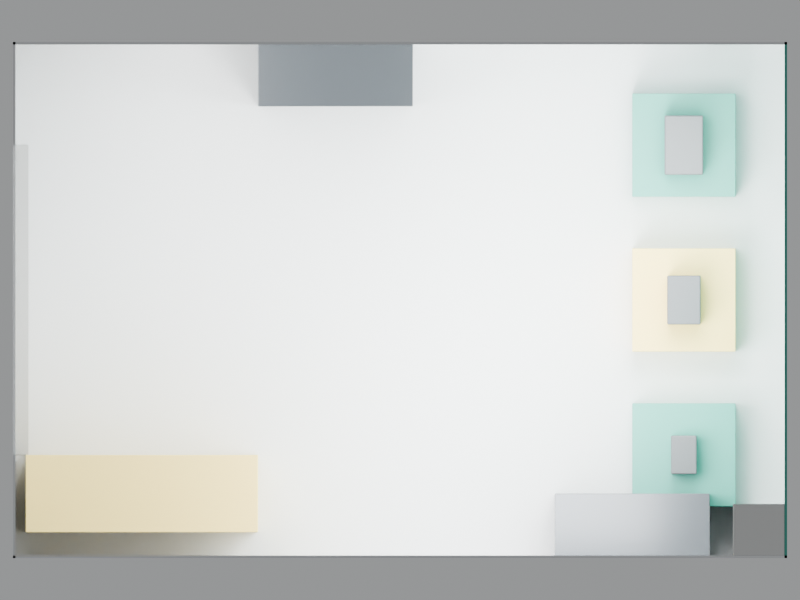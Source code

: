 # Source: booth.blend  (saved by Blender 4.2.66; exported with 4.5.12 LTS)
import bpy
from mathutils import Matrix  # noqa: F401  (used for matrix-valued properties, if any)

bpy.ops.wm.read_factory_settings(use_empty=True)
scene = bpy.context.scene
scene.name = 'Scene'

# ---- images (referenced by path relative to the original .blend; pixels are not part of the script)
import os
ASSET_DIR = os.environ.get("B2B_ASSET_DIR", "")  # directory of the original .blend (textures are referenced by path, not embedded)
HERE = os.path.dirname(os.path.abspath(__file__))  # packed textures are extracted next to this script under _unpacked/

def load_image(name, relpath, width, height, colorspace="sRGB"):
    """Load a texture the original file referenced (path relative to the .blend, or extracted next to this script)."""
    p = next((c for c in (os.path.join(HERE, relpath), os.path.join(ASSET_DIR, relpath)) if relpath and os.path.exists(c)), "")
    if p:
        img = bpy.data.images.load(p, check_existing=True)
        img.name = name
    else:  # same state as the original file: an image datablock whose file is absent (Cycles renders it pink)
        img = bpy.data.images.new(name, width, height)
        img.source = "FILE"
        img.filepath = "//" + (relpath or name)
    img.colorspace_settings.name = colorspace
    return img
img_logo_png = load_image('logo.png', '_unpacked/logo.f51faae1.png', 1800, 600, 'sRGB')

# ---- materials (node trees are filled in below, after node groups)
mat_mat_wall_white = bpy.data.materials.new('mat_wall_white')
mat_mat_brand_primary = bpy.data.materials.new('mat_brand_primary')
mat_mat_floor = bpy.data.materials.new('mat_floor')
mat_mat_cabinet = bpy.data.materials.new('mat_cabinet')
mat_mat_brand_secondary = bpy.data.materials.new('mat_brand_secondary')
mat_mat_product = bpy.data.materials.new('mat_product')
mat_mat_column = bpy.data.materials.new('mat_column')
mat_mat_entrance_marker = bpy.data.materials.new('mat_entrance_marker')
mat_mat_logo = bpy.data.materials.new('mat_logo')

# ---- material node trees
mat_mat_wall_white.use_nodes = True; mat_mat_wall_white.node_tree.nodes.clear()
_N = mat_mat_wall_white.node_tree.nodes; _L = mat_mat_wall_white.node_tree.links
n0 = _N.new('ShaderNodeBsdfPrincipled'); n0.name = 'Principled BSDF'; n0.location = (10, 300)
n0.inputs[0].default_value = (0.82, 0.83, 0.84, 1.0)
n0.inputs[2].default_value = 0.6
n1 = _N.new('ShaderNodeOutputMaterial'); n1.name = 'Material Output'; n1.location = (300, 300)
_L.new(n0.outputs[0], n1.inputs[0])
n1.is_active_output = True
mat_mat_brand_primary.use_nodes = True; mat_mat_brand_primary.node_tree.nodes.clear()
_N = mat_mat_brand_primary.node_tree.nodes; _L = mat_mat_brand_primary.node_tree.links
n0 = _N.new('ShaderNodeBsdfPrincipled'); n0.name = 'Principled BSDF'; n0.location = (10, 300)
n0.inputs[0].default_value = (0.1216, 0.4353, 0.3608, 1.0)
n0.inputs[2].default_value = 0.45
n1 = _N.new('ShaderNodeOutputMaterial'); n1.name = 'Material Output'; n1.location = (300, 300)
_L.new(n0.outputs[0], n1.inputs[0])
n1.is_active_output = True
mat_mat_floor.use_nodes = True; mat_mat_floor.node_tree.nodes.clear()
_N = mat_mat_floor.node_tree.nodes; _L = mat_mat_floor.node_tree.links
n0 = _N.new('ShaderNodeBsdfPrincipled'); n0.name = 'Principled BSDF'; n0.location = (10, 300)
n0.inputs[0].default_value = (0.28, 0.29, 0.3, 1.0)
n1 = _N.new('ShaderNodeOutputMaterial'); n1.name = 'Material Output'; n1.location = (300, 300)
_L.new(n0.outputs[0], n1.inputs[0])
n1.is_active_output = True
mat_mat_cabinet.use_nodes = True; mat_mat_cabinet.node_tree.nodes.clear()
_N = mat_mat_cabinet.node_tree.nodes; _L = mat_mat_cabinet.node_tree.links
n0 = _N.new('ShaderNodeBsdfPrincipled'); n0.name = 'Principled BSDF'; n0.location = (10, 300)
n0.inputs[0].default_value = (0.09, 0.1, 0.11, 1.0)
n0.inputs[2].default_value = 0.35
n1 = _N.new('ShaderNodeOutputMaterial'); n1.name = 'Material Output'; n1.location = (300, 300)
_L.new(n0.outputs[0], n1.inputs[0])
n1.is_active_output = True
mat_mat_brand_secondary.use_nodes = True; mat_mat_brand_secondary.node_tree.nodes.clear()
_N = mat_mat_brand_secondary.node_tree.nodes; _L = mat_mat_brand_secondary.node_tree.links
n0 = _N.new('ShaderNodeBsdfPrincipled'); n0.name = 'Principled BSDF'; n0.location = (10, 300)
n0.inputs[0].default_value = (0.949, 0.7569, 0.3059, 1.0)
n0.inputs[2].default_value = 0.4
n1 = _N.new('ShaderNodeOutputMaterial'); n1.name = 'Material Output'; n1.location = (300, 300)
_L.new(n0.outputs[0], n1.inputs[0])
n1.is_active_output = True
mat_mat_product.use_nodes = True; mat_mat_product.node_tree.nodes.clear()
_N = mat_mat_product.node_tree.nodes; _L = mat_mat_product.node_tree.links
n0 = _N.new('ShaderNodeBsdfPrincipled'); n0.name = 'Principled BSDF'; n0.location = (10, 300)
n0.inputs[0].default_value = (0.16, 0.17, 0.18, 1.0)
n0.inputs[2].default_value = 0.4
n1 = _N.new('ShaderNodeOutputMaterial'); n1.name = 'Material Output'; n1.location = (300, 300)
_L.new(n0.outputs[0], n1.inputs[0])
n1.is_active_output = True
mat_mat_column.use_nodes = True; mat_mat_column.node_tree.nodes.clear()
_N = mat_mat_column.node_tree.nodes; _L = mat_mat_column.node_tree.links
n0 = _N.new('ShaderNodeBsdfPrincipled'); n0.name = 'Principled BSDF'; n0.location = (10, 300)
n0.inputs[0].default_value = (0.75, 0.75, 0.74, 1.0)
n0.inputs[2].default_value = 0.6
n1 = _N.new('ShaderNodeOutputMaterial'); n1.name = 'Material Output'; n1.location = (300, 300)
_L.new(n0.outputs[0], n1.inputs[0])
n1.is_active_output = True
mat_mat_entrance_marker.use_nodes = True; mat_mat_entrance_marker.node_tree.nodes.clear()
_N = mat_mat_entrance_marker.node_tree.nodes; _L = mat_mat_entrance_marker.node_tree.links
n0 = _N.new('ShaderNodeBsdfPrincipled'); n0.name = 'Principled BSDF'; n0.location = (10, 300)
n0.inputs[0].default_value = (0.55, 0.55, 0.55, 1.0)
n0.inputs[2].default_value = 0.7
n1 = _N.new('ShaderNodeOutputMaterial'); n1.name = 'Material Output'; n1.location = (300, 300)
_L.new(n0.outputs[0], n1.inputs[0])
n1.is_active_output = True
mat_mat_logo.use_nodes = True; mat_mat_logo.node_tree.nodes.clear()
_N = mat_mat_logo.node_tree.nodes; _L = mat_mat_logo.node_tree.links
n0 = _N.new('ShaderNodeBsdfPrincipled'); n0.name = 'Principled BSDF'; n0.location = (10, 300)
n1 = _N.new('ShaderNodeOutputMaterial'); n1.name = 'Material Output'; n1.location = (300, 300)
n2 = _N.new('ShaderNodeTexImage'); n2.name = 'Image Texture'; n2.location = (0, 0)
n2.image = img_logo_png
_L.new(n0.outputs[0], n1.inputs[0])
_L.new(n2.outputs[0], n0.inputs[0])
_L.new(n2.outputs[1], n0.inputs[4])
n1.is_active_output = True

# ---- world
world_world = bpy.data.worlds.new('World'); scene.world = world_world
world_world.use_nodes = True; world_world.node_tree.nodes.clear()
_N = world_world.node_tree.nodes; _L = world_world.node_tree.links
n0 = _N.new('ShaderNodeBackground'); n0.name = 'Background'; n0.location = (10, 300)
n0.inputs[0].default_value = (0.85, 0.87, 0.88, 1.0)
n0.inputs[1].default_value = 0.35
n1 = _N.new('ShaderNodeOutputWorld'); n1.name = 'World Output'; n1.location = (300, 300)
_L.new(n0.outputs[0], n1.inputs[0])
n1.is_active_output = True

# ---- cameras
cam_cam_entrance = bpy.data.cameras.new('cam_entrance')
cam_cam_entrance.lens = 35.0
cam_cam_top = bpy.data.cameras.new('cam_top')
cam_cam_top.type = 'ORTHO'
cam_cam_top.ortho_scale = 6.2

# ---- lights
light_key = bpy.data.lights.new('key', 'AREA')
light_key.energy = 220.0
light_key.size = 2.0
light_fill = bpy.data.lights.new('fill', 'AREA')
light_fill.energy = 90.0
light_fill.size = 2.0
light_rim = bpy.data.lights.new('rim', 'AREA')
light_rim.energy = 120.0
light_rim.size = 1.5

# ---- meshes
me_booth_shell = bpy.data.meshes.new('booth_shell')
me_booth_shell.from_pydata([(-3.0, -2.0, -0.01), (-3.0, -2.0, 0.01), (-3.0, 2.0, -0.01), (-3.0, 2.0, 0.01), (3.0, -2.0, -0.01), (3.0, -2.0, 0.01), (3.0, 2.0, -0.01), (3.0, 2.0, 0.01), (2.98, -2.0, 0.01), (2.98, -2.0, 4.01), (2.98, 2.0, 0.01), (2.98, 2.0, 4.01), (3.0, -2.0, 0.01), (3.0, -2.0, 4.01), (3.0, 2.0, 0.01), (3.0, 2.0, 4.01), (-3.0, -2.0, 0.01), (-3.0, -2.0, 4.01), (-3.0, -1.98, 0.01), (-3.0, -1.98, 4.01), (3.0, -2.0, 0.01), (3.0, -2.0, 4.01), (3.0, -1.98, 0.01), (3.0, -1.98, 4.01), (-3.0, 1.98, 0.01), (-3.0, 1.98, 4.01), (-3.0, 2.0, 0.01), (-3.0, 2.0, 4.01), (3.0, 1.98, 0.01), (3.0, 1.98, 4.01), (3.0, 2.0, 0.01), (3.0, 2.0, 4.01), (-3.0, -2.0, 0.01), (-3.0, -2.0, 4.01), (-3.0, -1.2, 0.01), (-3.0, -1.2, 4.01), (-2.98, -2.0, 0.01), (-2.98, -2.0, 4.01), (-2.98, -1.2, 0.01), (-2.98, -1.2, 4.01), (-3.0, 1.2, 0.01), (-3.0, 1.2, 4.01), (-3.0, 2.0, 0.01), (-3.0, 2.0, 4.01), (-2.98, 1.2, 0.01), (-2.98, 1.2, 4.01), (-2.98, 2.0, 0.01), (-2.98, 2.0, 4.01), (-3.0, -1.2, 0.01), (-3.0, -1.2, 2.41), (-3.0, 1.2, 0.01), (-3.0, 1.2, 2.41), (-2.98, -1.2, 0.01), (-2.98, -1.2, 2.41), (-2.98, 1.2, 0.01), (-2.98, 1.2, 2.41)], [], [(0, 1, 3, 2), (2, 3, 7, 6), (6, 7, 5, 4), (4, 5, 1, 0), (2, 6, 4, 0), (7, 3, 1, 5), (8, 9, 11, 10), (10, 11, 15, 14), (14, 15, 13, 12), (12, 13, 9, 8), (10, 14, 12, 8), (15, 11, 9, 13), (16, 17, 19, 18), (18, 19, 23, 22), (22, 23, 21, 20), (20, 21, 17, 16), (18, 22, 20, 16), (23, 19, 17, 21), (24, 25, 27, 26), (26, 27, 31, 30), (30, 31, 29, 28), (28, 29, 25, 24), (26, 30, 28, 24), (31, 27, 25, 29), (32, 33, 35, 34), (34, 35, 39, 38), (38, 39, 37, 36), (36, 37, 33, 32), (34, 38, 36, 32), (39, 35, 33, 37), (40, 41, 43, 42), (42, 43, 47, 46), (46, 47, 45, 44), (44, 45, 41, 40), (42, 46, 44, 40), (47, 43, 41, 45), (48, 49, 51, 50), (50, 51, 55, 54), (54, 55, 53, 52), (52, 53, 49, 48), (50, 54, 52, 48), (55, 51, 49, 53)])
me_booth_shell.polygons.foreach_set('material_index', [0, 0, 1, 0, 2, 0, 1, 1, 1, 1, 1, 1, 0, 0, 1, 0, 0, 0, 0, 0, 1, 0, 0, 0, 0, 0, 0, 0, 0, 0, 0, 0, 0, 0, 0, 0, 0, 0, 0, 0, 0, 0])
_uv = me_booth_shell.uv_layers.new(name='UVMap')
_uv.uv.foreach_set('vector', [0.0, 0.0, 0.0, 0.0, 0.0, 0.0, 0.0, 0.0, 0.0, 0.0, 0.0, 0.0, 0.0, 0.0, 0.0, 0.0, 0.0, 0.0, 0.0, 0.0, 0.0, 0.0, 0.0, 0.0, 0.0, 0.0, 0.0, 0.0, 0.0, 0.0, 0.0, 0.0, 0.0, 0.0, 0.0, 0.0, 0.0, 0.0, 0.0, 0.0, 0.0, 0.0, 0.0, 0.0, 0.0, 0.0, 0.0, 0.0, 0.0, 0.0, 0.0, 0.0, 0.0, 0.0, 0.0, 0.0, 0.0, 0.0, 0.0, 0.0, 0.0, 0.0, 0.0, 0.0, 0.0, 0.0, 0.0, 0.0, 0.0, 0.0, 0.0, 0.0, 0.0, 0.0, 0.0, 0.0, 0.0, 0.0, 0.0, 0.0, 0.0, 0.0, 0.0, 0.0, 0.0, 0.0, 0.0, 0.0, 0.0, 0.0, 0.0, 0.0, 0.0, 0.0, 0.0, 0.0, 0.0, 0.0, 0.0, 0.0, 0.0, 0.0, 0.0, 0.0, 0.0, 0.0, 0.0, 0.0, 0.0, 0.0, 0.0, 0.0, 0.0, 0.0, 0.0, 0.0, 0.0, 0.0, 0.0, 0.0, 0.0, 0.0, 0.0, 0.0, 0.0, 0.0, 0.0, 0.0, 0.0, 0.0, 0.0, 0.0, 0.0, 0.0, 0.0, 0.0, 0.0, 0.0, 0.0, 0.0, 0.0, 0.0, 0.0, 0.0, 0.0, 0.0, 0.0, 0.0, 0.0, 0.0, 0.0, 0.0, 0.0, 0.0, 0.0, 0.0, 0.0, 0.0, 0.0, 0.0, 0.0, 0.0, 0.0, 0.0, 0.0, 0.0, 0.0, 0.0, 0.0, 0.0, 0.0, 0.0, 0.0, 0.0, 0.0, 0.0, 0.0, 0.0, 0.0, 0.0, 0.0, 0.0, 0.0, 0.0, 0.0, 0.0, 0.0, 0.0, 0.0, 0.0, 0.0, 0.0, 0.0, 0.0, 0.0, 0.0, 0.0, 0.0, 0.0, 0.0, 0.0, 0.0, 0.0, 0.0, 0.0, 0.0, 0.0, 0.0, 0.0, 0.0, 0.0, 0.0, 0.0, 0.0, 0.0, 0.0, 0.0, 0.0, 0.0, 0.0, 0.0, 0.0, 0.0, 0.0, 0.0, 0.0, 0.0, 0.0, 0.0, 0.0, 0.0, 0.0, 0.0, 0.0, 0.0, 0.0, 0.0, 0.0, 0.0, 0.0, 0.0, 0.0, 0.0, 0.0, 0.0, 0.0, 0.0, 0.0, 0.0, 0.0, 0.0, 0.0, 0.0, 0.0, 0.0, 0.0, 0.0, 0.0, 0.0, 0.0, 0.0, 0.0, 0.0, 0.0, 0.0, 0.0, 0.0, 0.0, 0.0, 0.0, 0.0, 0.0, 0.0, 0.0, 0.0, 0.0, 0.0, 0.0, 0.0, 0.0, 0.0, 0.0, 0.0, 0.0, 0.0, 0.0, 0.0, 0.0, 0.375, 0.0, 0.625, 0.0, 0.625, 0.25, 0.375, 0.25, 0.375, 0.25, 0.625, 0.25, 0.625, 0.5, 0.375, 0.5, 0.375, 0.5, 0.625, 0.5, 0.625, 0.75, 0.375, 0.75, 0.375, 0.75, 0.625, 0.75, 0.625, 1.0, 0.375, 1.0, 0.125, 0.5, 0.375, 0.5, 0.375, 0.75, 0.125, 0.75, 0.625, 0.5, 0.875, 0.5, 0.875, 0.75, 0.625, 0.75])
me_booth_shell.materials.append(mat_mat_wall_white)
me_booth_shell.materials.append(mat_mat_brand_primary)
me_booth_shell.materials.append(mat_mat_floor)
me_booth_shell.update()
me_cabinet_01 = bpy.data.meshes.new('cabinet_01')
me_cabinet_01.from_pydata([(-0.6, -0.25, -1.0), (-0.6, -0.25, 1.0), (-0.6, 0.25, -1.0), (-0.6, 0.25, 1.0), (0.6, -0.25, -1.0), (0.6, -0.25, 1.0), (0.6, 0.25, -1.0), (0.6, 0.25, 1.0)], [], [(0, 1, 3, 2), (2, 3, 7, 6), (6, 7, 5, 4), (4, 5, 1, 0), (2, 6, 4, 0), (7, 3, 1, 5)])
me_cabinet_01.materials.append(mat_mat_cabinet)
me_cabinet_01.update()
me_cabinet_02 = bpy.data.meshes.new('cabinet_02')
me_cabinet_02.from_pydata([(-0.6, -0.25, -1.0), (-0.6, -0.25, 1.0), (-0.6, 0.25, -1.0), (-0.6, 0.25, 1.0), (0.6, -0.25, -1.0), (0.6, -0.25, 1.0), (0.6, 0.25, -1.0), (0.6, 0.25, 1.0)], [], [(0, 1, 3, 2), (2, 3, 7, 6), (6, 7, 5, 4), (4, 5, 1, 0), (2, 6, 4, 0), (7, 3, 1, 5)])
me_cabinet_02.materials.append(mat_mat_cabinet)
me_cabinet_02.update()
me_counter = bpy.data.meshes.new('counter')
me_counter.from_pydata([(-0.9, -0.3, -0.5), (-0.9, -0.3, 0.5), (-0.9, 0.3, -0.5), (-0.9, 0.3, 0.5), (0.9, -0.3, -0.5), (0.9, -0.3, 0.5), (0.9, 0.3, -0.5), (0.9, 0.3, 0.5)], [], [(0, 1, 3, 2), (2, 3, 7, 6), (6, 7, 5, 4), (4, 5, 1, 0), (2, 6, 4, 0), (7, 3, 1, 5)])
me_counter.materials.append(mat_mat_brand_secondary)
me_counter.update()
me_plinth_01 = bpy.data.meshes.new('plinth_01')
me_plinth_01.from_pydata([(-0.4, -0.4, -0.2), (-0.4, -0.4, 0.2), (-0.4, 0.4, -0.2), (-0.4, 0.4, 0.2), (0.4, -0.4, -0.2), (0.4, -0.4, 0.2), (0.4, 0.4, -0.2), (0.4, 0.4, 0.2)], [], [(0, 1, 3, 2), (2, 3, 7, 6), (6, 7, 5, 4), (4, 5, 1, 0), (2, 6, 4, 0), (7, 3, 1, 5)])
me_plinth_01.materials.append(mat_mat_brand_primary)
me_plinth_01.update()
me_plinth_02 = bpy.data.meshes.new('plinth_02')
me_plinth_02.from_pydata([(-0.4, -0.4, -0.2), (-0.4, -0.4, 0.2), (-0.4, 0.4, -0.2), (-0.4, 0.4, 0.2), (0.4, -0.4, -0.2), (0.4, -0.4, 0.2), (0.4, 0.4, -0.2), (0.4, 0.4, 0.2)], [], [(0, 1, 3, 2), (2, 3, 7, 6), (6, 7, 5, 4), (4, 5, 1, 0), (2, 6, 4, 0), (7, 3, 1, 5)])
me_plinth_02.materials.append(mat_mat_brand_secondary)
me_plinth_02.update()
me_plinth_03 = bpy.data.meshes.new('plinth_03')
me_plinth_03.from_pydata([(-0.4, -0.4, -0.2), (-0.4, -0.4, 0.2), (-0.4, 0.4, -0.2), (-0.4, 0.4, 0.2), (0.4, -0.4, -0.2), (0.4, -0.4, 0.2), (0.4, 0.4, -0.2), (0.4, 0.4, 0.2)], [], [(0, 1, 3, 2), (2, 3, 7, 6), (6, 7, 5, 4), (4, 5, 1, 0), (2, 6, 4, 0), (7, 3, 1, 5)])
me_plinth_03.materials.append(mat_mat_brand_primary)
me_plinth_03.update()
me_product_01 = bpy.data.meshes.new('product_01')
me_product_01.from_pydata([(-0.1, -0.15, -0.125), (-0.1, -0.15, 0.125), (-0.1, 0.15, -0.125), (-0.1, 0.15, 0.125), (0.1, -0.15, -0.125), (0.1, -0.15, 0.125), (0.1, 0.15, -0.125), (0.1, 0.15, 0.125)], [], [(0, 1, 3, 2), (2, 3, 7, 6), (6, 7, 5, 4), (4, 5, 1, 0), (2, 6, 4, 0), (7, 3, 1, 5)])
me_product_01.materials.append(mat_mat_product)
me_product_01.update()
me_product_02 = bpy.data.meshes.new('product_02')
me_product_02.from_pydata([(-0.13, -0.19, -0.16), (-0.13, -0.19, 0.16), (-0.13, 0.19, -0.16), (-0.13, 0.19, 0.16), (0.13, -0.19, -0.16), (0.13, -0.19, 0.16), (0.13, 0.19, -0.16), (0.13, 0.19, 0.16)], [], [(0, 1, 3, 2), (2, 3, 7, 6), (6, 7, 5, 4), (4, 5, 1, 0), (2, 6, 4, 0), (7, 3, 1, 5)])
me_product_02.materials.append(mat_mat_product)
me_product_02.update()
me_product_03 = bpy.data.meshes.new('product_03')
me_product_03.from_pydata([(-0.15, -0.23, -0.19), (-0.15, -0.23, 0.19), (-0.15, 0.23, -0.19), (-0.15, 0.23, 0.19), (0.15, -0.23, -0.19), (0.15, -0.23, 0.19), (0.15, 0.23, -0.19), (0.15, 0.23, 0.19)], [], [(0, 1, 3, 2), (2, 3, 7, 6), (6, 7, 5, 4), (4, 5, 1, 0), (2, 6, 4, 0), (7, 3, 1, 5)])
me_product_03.materials.append(mat_mat_product)
me_product_03.update()
me_column = bpy.data.meshes.new('column')
me_column.from_pydata([(-0.2, -0.2, -2.0), (-0.2, -0.2, 2.0), (-0.2, 0.2, -2.0), (-0.2, 0.2, 2.0), (0.2, -0.2, -2.0), (0.2, -0.2, 2.0), (0.2, 0.2, -2.0), (0.2, 0.2, 2.0)], [], [(0, 1, 3, 2), (2, 3, 7, 6), (6, 7, 5, 4), (4, 5, 1, 0), (2, 6, 4, 0), (7, 3, 1, 5)])
me_column.materials.append(mat_mat_column)
me_column.update()
me_entrance_zone = bpy.data.meshes.new('entrance_zone')
me_entrance_zone.from_pydata([(-0.06, -1.2, -0.005), (-0.06, -1.2, 0.005), (-0.06, 1.2, -0.005), (-0.06, 1.2, 0.005), (0.06, -1.2, -0.005), (0.06, -1.2, 0.005), (0.06, 1.2, -0.005), (0.06, 1.2, 0.005)], [], [(0, 1, 3, 2), (2, 3, 7, 6), (6, 7, 5, 4), (4, 5, 1, 0), (2, 6, 4, 0), (7, 3, 1, 5)])
me_entrance_zone.materials.append(mat_mat_entrance_marker)
me_entrance_zone.update()
me_logo_decal = bpy.data.meshes.new('logo_decal')
me_logo_decal.from_pydata([(2.979, -0.45, 2.45), (2.979, 0.45, 2.45), (2.979, 0.45, 2.75), (2.979, -0.45, 2.75)], [], [(0, 3, 2, 1)])
_uv = me_logo_decal.uv_layers.new(name='UVMap')
_uv.uv.foreach_set('vector', [1.0, 0.0, 0.0, 0.0, 0.0, 1.0, 1.0, 1.0])
me_logo_decal.materials.append(mat_mat_logo)
me_logo_decal.update()

# ---- objects
ob_booth_shell = bpy.data.objects.new('booth_shell', me_booth_shell)
ob_cabinet_01 = bpy.data.objects.new('cabinet_01', me_cabinet_01)
ob_cabinet_02 = bpy.data.objects.new('cabinet_02', me_cabinet_02)
ob_counter = bpy.data.objects.new('counter', me_counter)
ob_plinth_01 = bpy.data.objects.new('plinth_01', me_plinth_01)
ob_plinth_02 = bpy.data.objects.new('plinth_02', me_plinth_02)
ob_plinth_03 = bpy.data.objects.new('plinth_03', me_plinth_03)
ob_product_01 = bpy.data.objects.new('product_01', me_product_01)
ob_product_02 = bpy.data.objects.new('product_02', me_product_02)
ob_product_03 = bpy.data.objects.new('product_03', me_product_03)
ob_column = bpy.data.objects.new('column', me_column)
ob_entrance_zone = bpy.data.objects.new('entrance_zone', me_entrance_zone)
ob_lighting = bpy.data.objects.new('lighting', None)
ob_light_key = bpy.data.objects.new('light_key', light_key)
ob_light_fill = bpy.data.objects.new('light_fill', light_fill)
ob_light_rim = bpy.data.objects.new('light_rim', light_rim)
ob_logo_decal = bpy.data.objects.new('logo_decal', me_logo_decal)
ob_cam_entrance = bpy.data.objects.new('cam_entrance', cam_cam_entrance)
ob_cam_top = bpy.data.objects.new('cam_top', cam_cam_top)

# ---- transforms, parenting, visibility, modifiers, constraints
ob_booth_shell.location = (0.0, 0.0, -0.01)
ob_cabinet_01.location = (1.8, -1.75, 1.0)
_m = ob_cabinet_01.modifiers.new('bevel', 'BEVEL')
_m.width = 0.006
_m.width_pct = 0.006
_m.segments = 2
ob_cabinet_02.location = (-0.5, 1.75, 1.0)
_m = ob_cabinet_02.modifiers.new('bevel', 'BEVEL')
_m.width = 0.006
_m.width_pct = 0.006
_m.segments = 2
ob_counter.location = (-2.0, -1.5, 0.5)
_m = ob_counter.modifiers.new('bevel', 'BEVEL')
_m.width = 0.006
_m.width_pct = 0.006
_m.segments = 2
ob_plinth_01.location = (2.2, -1.2, 0.2)
_m = ob_plinth_01.modifiers.new('bevel', 'BEVEL')
_m.width = 0.004
_m.width_pct = 0.004
_m.segments = 2
ob_plinth_02.location = (2.2, 0.0, 0.2)
_m = ob_plinth_02.modifiers.new('bevel', 'BEVEL')
_m.width = 0.004
_m.width_pct = 0.004
_m.segments = 2
ob_plinth_03.location = (2.2, 1.2, 0.2)
_m = ob_plinth_03.modifiers.new('bevel', 'BEVEL')
_m.width = 0.004
_m.width_pct = 0.004
_m.segments = 2
ob_product_01.location = (2.2, -1.2, 0.525)
_m = ob_product_01.modifiers.new('bevel', 'BEVEL')
_m.width = 0.01
_m.width_pct = 0.01
_m.segments = 2
ob_product_02.location = (2.2, 0.0, 0.56)
_m = ob_product_02.modifiers.new('bevel', 'BEVEL')
_m.width = 0.01
_m.width_pct = 0.01
_m.segments = 2
ob_product_03.location = (2.2, 1.2, 0.59)
_m = ob_product_03.modifiers.new('bevel', 'BEVEL')
_m.width = 0.01
_m.width_pct = 0.01
_m.segments = 2
ob_column.location = (2.78, -1.78, 2.0)
_m = ob_column.modifiers.new('bevel', 'BEVEL')
_m.width = 0.004
_m.width_pct = 0.004
_m.segments = 2
ob_entrance_zone.location = (-2.94, 0.0, 0.005)
ob_lighting.location = (0.0, 0.0, 0.0)
ob_light_key.parent = ob_lighting
ob_light_key.location = (1.0, -1.0, 3.2)
ob_light_key.rotation_euler = (0.4636, -0.0, 0.0)
ob_light_fill.parent = ob_lighting
ob_light_fill.location = (-2.0, 1.2, 2.6)
ob_light_fill.rotation_euler = (1.162, 3.877e-08, -1.951)
ob_light_rim.parent = ob_lighting
ob_light_rim.location = (2.0, 1.0, 3.0)
ob_light_rim.rotation_euler = (0.6659, -2.985e-08, 2.356)
ob_logo_decal.location = (0.0, 0.0, 0.0)
ob_cam_entrance.location = (-1.5, 0.0, 1.6)
ob_cam_entrance.rotation_euler = (1.388, -6.48e-08, -1.571)
ob_cam_top.location = (0.0, 0.0, 6.0)

# ---- collection membership
scene.collection.objects.link(ob_booth_shell)
scene.collection.objects.link(ob_cabinet_01)
scene.collection.objects.link(ob_cabinet_02)
scene.collection.objects.link(ob_counter)
scene.collection.objects.link(ob_plinth_01)
scene.collection.objects.link(ob_plinth_02)
scene.collection.objects.link(ob_plinth_03)
scene.collection.objects.link(ob_product_01)
scene.collection.objects.link(ob_product_02)
scene.collection.objects.link(ob_product_03)
scene.collection.objects.link(ob_column)
scene.collection.objects.link(ob_entrance_zone)
scene.collection.objects.link(ob_lighting)
scene.collection.objects.link(ob_light_key)
scene.collection.objects.link(ob_light_fill)
scene.collection.objects.link(ob_light_rim)
scene.collection.objects.link(ob_logo_decal)
scene.collection.objects.link(ob_cam_entrance)
scene.collection.objects.link(ob_cam_top)

# ---- scene / render settings (as saved in the file)
scene.camera = ob_cam_top
scene.frame_start = 1; scene.frame_end = 250; scene.frame_set(1)
scene.render.engine = 'CYCLES'
scene.render.image_settings.color_mode = 'RGB'
scene.render.resolution_x = 2048
scene.render.resolution_y = 1536
scene.cycles.samples = 64
scene.view_settings.look = 'AgX - Medium High Contrast'
bpy.context.view_layer.update()
